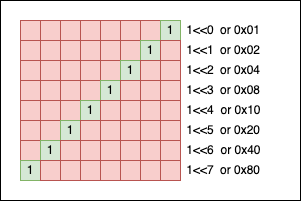

The diagram above was exported from draw.io. Its source (the exported page's mxGraphModel, read from the mxfile embedded in the PNG):
<mxGraphModel dx="637" dy="488" grid="1" gridSize="10" guides="1" tooltips="1" connect="1" arrows="1" fold="1" page="1" pageScale="1" pageWidth="827" pageHeight="1169" math="0" shadow="0">
  <root>
    <mxCell id="0" />
    <mxCell id="1" parent="0" />
    <mxCell id="clt5cnehjJw0hHQtOl__-95" value="" style="rounded=0;whiteSpace=wrap;html=1;" vertex="1" parent="1">
      <mxGeometry x="260" y="260" width="300" height="200" as="geometry" />
    </mxCell>
    <mxCell id="clt5cnehjJw0hHQtOl__-5" value="" style="rounded=0;whiteSpace=wrap;html=1;fillColor=#f8cecc;strokeColor=#b85450;" vertex="1" parent="1">
      <mxGeometry x="320" y="280" width="20" height="20" as="geometry" />
    </mxCell>
    <mxCell id="clt5cnehjJw0hHQtOl__-6" value="" style="rounded=0;whiteSpace=wrap;html=1;fillColor=#f8cecc;strokeColor=#b85450;" vertex="1" parent="1">
      <mxGeometry x="340" y="280" width="20" height="20" as="geometry" />
    </mxCell>
    <mxCell id="clt5cnehjJw0hHQtOl__-7" value="" style="rounded=0;whiteSpace=wrap;html=1;fillColor=#f8cecc;strokeColor=#b85450;" vertex="1" parent="1">
      <mxGeometry x="360" y="280" width="20" height="20" as="geometry" />
    </mxCell>
    <mxCell id="clt5cnehjJw0hHQtOl__-8" value="" style="rounded=0;whiteSpace=wrap;html=1;fillColor=#f8cecc;strokeColor=#b85450;" vertex="1" parent="1">
      <mxGeometry x="380" y="280" width="20" height="20" as="geometry" />
    </mxCell>
    <mxCell id="clt5cnehjJw0hHQtOl__-9" value="" style="rounded=0;whiteSpace=wrap;html=1;fillColor=#f8cecc;strokeColor=#b85450;" vertex="1" parent="1">
      <mxGeometry x="400" y="280" width="20" height="20" as="geometry" />
    </mxCell>
    <mxCell id="clt5cnehjJw0hHQtOl__-10" value="1" style="rounded=0;whiteSpace=wrap;html=1;fillColor=#d5e8d4;strokeColor=#82b366;" vertex="1" parent="1">
      <mxGeometry x="420" y="280" width="20" height="20" as="geometry" />
    </mxCell>
    <mxCell id="clt5cnehjJw0hHQtOl__-19" value="" style="rounded=0;whiteSpace=wrap;html=1;fillColor=#f8cecc;strokeColor=#b85450;" vertex="1" parent="1">
      <mxGeometry x="280" y="300" width="20" height="20" as="geometry" />
    </mxCell>
    <mxCell id="clt5cnehjJw0hHQtOl__-20" value="" style="rounded=0;whiteSpace=wrap;html=1;fillColor=#f8cecc;strokeColor=#b85450;" vertex="1" parent="1">
      <mxGeometry x="300" y="300" width="20" height="20" as="geometry" />
    </mxCell>
    <mxCell id="clt5cnehjJw0hHQtOl__-21" value="" style="rounded=0;whiteSpace=wrap;html=1;fillColor=#f8cecc;strokeColor=#b85450;" vertex="1" parent="1">
      <mxGeometry x="320" y="300" width="20" height="20" as="geometry" />
    </mxCell>
    <mxCell id="clt5cnehjJw0hHQtOl__-22" value="" style="rounded=0;whiteSpace=wrap;html=1;fillColor=#f8cecc;strokeColor=#b85450;" vertex="1" parent="1">
      <mxGeometry x="340" y="300" width="20" height="20" as="geometry" />
    </mxCell>
    <mxCell id="clt5cnehjJw0hHQtOl__-23" value="" style="rounded=0;whiteSpace=wrap;html=1;fillColor=#f8cecc;strokeColor=#b85450;" vertex="1" parent="1">
      <mxGeometry x="360" y="300" width="20" height="20" as="geometry" />
    </mxCell>
    <mxCell id="clt5cnehjJw0hHQtOl__-24" value="" style="rounded=0;whiteSpace=wrap;html=1;fillColor=#f8cecc;strokeColor=#b85450;" vertex="1" parent="1">
      <mxGeometry x="380" y="300" width="20" height="20" as="geometry" />
    </mxCell>
    <mxCell id="clt5cnehjJw0hHQtOl__-25" value="1" style="rounded=0;whiteSpace=wrap;html=1;fillColor=#d5e8d4;strokeColor=#82b366;" vertex="1" parent="1">
      <mxGeometry x="400" y="300" width="20" height="20" as="geometry" />
    </mxCell>
    <mxCell id="clt5cnehjJw0hHQtOl__-26" value="" style="rounded=0;whiteSpace=wrap;html=1;fillColor=#f8cecc;strokeColor=#b85450;" vertex="1" parent="1">
      <mxGeometry x="420" y="300" width="20" height="20" as="geometry" />
    </mxCell>
    <mxCell id="clt5cnehjJw0hHQtOl__-27" value="" style="rounded=0;whiteSpace=wrap;html=1;fillColor=#f8cecc;strokeColor=#b85450;" vertex="1" parent="1">
      <mxGeometry x="280" y="320" width="20" height="20" as="geometry" />
    </mxCell>
    <mxCell id="clt5cnehjJw0hHQtOl__-28" value="" style="rounded=0;whiteSpace=wrap;html=1;fillColor=#f8cecc;strokeColor=#b85450;" vertex="1" parent="1">
      <mxGeometry x="300" y="320" width="20" height="20" as="geometry" />
    </mxCell>
    <mxCell id="clt5cnehjJw0hHQtOl__-29" value="" style="rounded=0;whiteSpace=wrap;html=1;fillColor=#f8cecc;strokeColor=#b85450;" vertex="1" parent="1">
      <mxGeometry x="320" y="320" width="20" height="20" as="geometry" />
    </mxCell>
    <mxCell id="clt5cnehjJw0hHQtOl__-30" value="" style="rounded=0;whiteSpace=wrap;html=1;fillColor=#f8cecc;strokeColor=#b85450;" vertex="1" parent="1">
      <mxGeometry x="340" y="320" width="20" height="20" as="geometry" />
    </mxCell>
    <mxCell id="clt5cnehjJw0hHQtOl__-31" value="" style="rounded=0;whiteSpace=wrap;html=1;fillColor=#f8cecc;strokeColor=#b85450;" vertex="1" parent="1">
      <mxGeometry x="360" y="320" width="20" height="20" as="geometry" />
    </mxCell>
    <mxCell id="clt5cnehjJw0hHQtOl__-32" value="1" style="rounded=0;whiteSpace=wrap;html=1;fillColor=#d5e8d4;strokeColor=#82b366;" vertex="1" parent="1">
      <mxGeometry x="380" y="320" width="20" height="20" as="geometry" />
    </mxCell>
    <mxCell id="clt5cnehjJw0hHQtOl__-33" value="" style="rounded=0;whiteSpace=wrap;html=1;fillColor=#f8cecc;strokeColor=#b85450;" vertex="1" parent="1">
      <mxGeometry x="400" y="320" width="20" height="20" as="geometry" />
    </mxCell>
    <mxCell id="clt5cnehjJw0hHQtOl__-34" value="" style="rounded=0;whiteSpace=wrap;html=1;fillColor=#f8cecc;strokeColor=#b85450;" vertex="1" parent="1">
      <mxGeometry x="420" y="320" width="20" height="20" as="geometry" />
    </mxCell>
    <mxCell id="clt5cnehjJw0hHQtOl__-35" value="" style="rounded=0;whiteSpace=wrap;html=1;fillColor=#f8cecc;strokeColor=#b85450;" vertex="1" parent="1">
      <mxGeometry x="280" y="340" width="20" height="20" as="geometry" />
    </mxCell>
    <mxCell id="clt5cnehjJw0hHQtOl__-36" value="" style="rounded=0;whiteSpace=wrap;html=1;fillColor=#f8cecc;strokeColor=#b85450;" vertex="1" parent="1">
      <mxGeometry x="300" y="340" width="20" height="20" as="geometry" />
    </mxCell>
    <mxCell id="clt5cnehjJw0hHQtOl__-37" value="" style="rounded=0;whiteSpace=wrap;html=1;fillColor=#f8cecc;strokeColor=#b85450;" vertex="1" parent="1">
      <mxGeometry x="320" y="340" width="20" height="20" as="geometry" />
    </mxCell>
    <mxCell id="clt5cnehjJw0hHQtOl__-38" value="" style="rounded=0;whiteSpace=wrap;html=1;fillColor=#f8cecc;strokeColor=#b85450;" vertex="1" parent="1">
      <mxGeometry x="340" y="340" width="20" height="20" as="geometry" />
    </mxCell>
    <mxCell id="clt5cnehjJw0hHQtOl__-39" value="1" style="rounded=0;whiteSpace=wrap;html=1;fillColor=#d5e8d4;strokeColor=#82b366;" vertex="1" parent="1">
      <mxGeometry x="360" y="340" width="20" height="20" as="geometry" />
    </mxCell>
    <mxCell id="clt5cnehjJw0hHQtOl__-40" value="" style="rounded=0;whiteSpace=wrap;html=1;fillColor=#f8cecc;strokeColor=#b85450;" vertex="1" parent="1">
      <mxGeometry x="380" y="340" width="20" height="20" as="geometry" />
    </mxCell>
    <mxCell id="clt5cnehjJw0hHQtOl__-41" value="" style="rounded=0;whiteSpace=wrap;html=1;fillColor=#f8cecc;strokeColor=#b85450;" vertex="1" parent="1">
      <mxGeometry x="400" y="340" width="20" height="20" as="geometry" />
    </mxCell>
    <mxCell id="clt5cnehjJw0hHQtOl__-42" value="" style="rounded=0;whiteSpace=wrap;html=1;fillColor=#f8cecc;strokeColor=#b85450;" vertex="1" parent="1">
      <mxGeometry x="420" y="340" width="20" height="20" as="geometry" />
    </mxCell>
    <mxCell id="clt5cnehjJw0hHQtOl__-43" value="" style="rounded=0;whiteSpace=wrap;html=1;fillColor=#f8cecc;strokeColor=#b85450;" vertex="1" parent="1">
      <mxGeometry x="280" y="360" width="20" height="20" as="geometry" />
    </mxCell>
    <mxCell id="clt5cnehjJw0hHQtOl__-44" value="" style="rounded=0;whiteSpace=wrap;html=1;fillColor=#f8cecc;strokeColor=#b85450;" vertex="1" parent="1">
      <mxGeometry x="300" y="360" width="20" height="20" as="geometry" />
    </mxCell>
    <mxCell id="clt5cnehjJw0hHQtOl__-45" value="" style="rounded=0;whiteSpace=wrap;html=1;fillColor=#f8cecc;strokeColor=#b85450;" vertex="1" parent="1">
      <mxGeometry x="320" y="360" width="20" height="20" as="geometry" />
    </mxCell>
    <mxCell id="clt5cnehjJw0hHQtOl__-46" value="1" style="rounded=0;whiteSpace=wrap;html=1;fillColor=#d5e8d4;strokeColor=#82b366;" vertex="1" parent="1">
      <mxGeometry x="340" y="360" width="20" height="20" as="geometry" />
    </mxCell>
    <mxCell id="clt5cnehjJw0hHQtOl__-47" value="" style="rounded=0;whiteSpace=wrap;html=1;fillColor=#f8cecc;strokeColor=#b85450;" vertex="1" parent="1">
      <mxGeometry x="360" y="360" width="20" height="20" as="geometry" />
    </mxCell>
    <mxCell id="clt5cnehjJw0hHQtOl__-48" value="" style="rounded=0;whiteSpace=wrap;html=1;fillColor=#f8cecc;strokeColor=#b85450;" vertex="1" parent="1">
      <mxGeometry x="380" y="360" width="20" height="20" as="geometry" />
    </mxCell>
    <mxCell id="clt5cnehjJw0hHQtOl__-49" value="" style="rounded=0;whiteSpace=wrap;html=1;fillColor=#f8cecc;strokeColor=#b85450;" vertex="1" parent="1">
      <mxGeometry x="400" y="360" width="20" height="20" as="geometry" />
    </mxCell>
    <mxCell id="clt5cnehjJw0hHQtOl__-50" value="" style="rounded=0;whiteSpace=wrap;html=1;fillColor=#f8cecc;strokeColor=#b85450;" vertex="1" parent="1">
      <mxGeometry x="420" y="360" width="20" height="20" as="geometry" />
    </mxCell>
    <mxCell id="clt5cnehjJw0hHQtOl__-51" value="" style="rounded=0;whiteSpace=wrap;html=1;fillColor=#f8cecc;strokeColor=#b85450;" vertex="1" parent="1">
      <mxGeometry x="280" y="380" width="20" height="20" as="geometry" />
    </mxCell>
    <mxCell id="clt5cnehjJw0hHQtOl__-52" value="" style="rounded=0;whiteSpace=wrap;html=1;fillColor=#f8cecc;strokeColor=#b85450;" vertex="1" parent="1">
      <mxGeometry x="300" y="380" width="20" height="20" as="geometry" />
    </mxCell>
    <mxCell id="clt5cnehjJw0hHQtOl__-53" value="1" style="rounded=0;whiteSpace=wrap;html=1;fillColor=#d5e8d4;strokeColor=#82b366;" vertex="1" parent="1">
      <mxGeometry x="320" y="380" width="20" height="20" as="geometry" />
    </mxCell>
    <mxCell id="clt5cnehjJw0hHQtOl__-54" value="" style="rounded=0;whiteSpace=wrap;html=1;fillColor=#f8cecc;strokeColor=#b85450;" vertex="1" parent="1">
      <mxGeometry x="340" y="380" width="20" height="20" as="geometry" />
    </mxCell>
    <mxCell id="clt5cnehjJw0hHQtOl__-55" value="" style="rounded=0;whiteSpace=wrap;html=1;fillColor=#f8cecc;strokeColor=#b85450;" vertex="1" parent="1">
      <mxGeometry x="360" y="380" width="20" height="20" as="geometry" />
    </mxCell>
    <mxCell id="clt5cnehjJw0hHQtOl__-56" value="" style="rounded=0;whiteSpace=wrap;html=1;fillColor=#f8cecc;strokeColor=#b85450;" vertex="1" parent="1">
      <mxGeometry x="380" y="380" width="20" height="20" as="geometry" />
    </mxCell>
    <mxCell id="clt5cnehjJw0hHQtOl__-57" value="" style="rounded=0;whiteSpace=wrap;html=1;fillColor=#f8cecc;strokeColor=#b85450;" vertex="1" parent="1">
      <mxGeometry x="400" y="380" width="20" height="20" as="geometry" />
    </mxCell>
    <mxCell id="clt5cnehjJw0hHQtOl__-58" value="" style="rounded=0;whiteSpace=wrap;html=1;fillColor=#f8cecc;strokeColor=#b85450;" vertex="1" parent="1">
      <mxGeometry x="420" y="380" width="20" height="20" as="geometry" />
    </mxCell>
    <mxCell id="clt5cnehjJw0hHQtOl__-59" value="" style="rounded=0;whiteSpace=wrap;html=1;fillColor=#f8cecc;strokeColor=#b85450;" vertex="1" parent="1">
      <mxGeometry x="280" y="400" width="20" height="20" as="geometry" />
    </mxCell>
    <mxCell id="clt5cnehjJw0hHQtOl__-60" value="1" style="rounded=0;whiteSpace=wrap;html=1;fillColor=#d5e8d4;strokeColor=#82b366;" vertex="1" parent="1">
      <mxGeometry x="300" y="400" width="20" height="20" as="geometry" />
    </mxCell>
    <mxCell id="clt5cnehjJw0hHQtOl__-61" value="" style="rounded=0;whiteSpace=wrap;html=1;fillColor=#f8cecc;strokeColor=#b85450;" vertex="1" parent="1">
      <mxGeometry x="320" y="400" width="20" height="20" as="geometry" />
    </mxCell>
    <mxCell id="clt5cnehjJw0hHQtOl__-62" value="" style="rounded=0;whiteSpace=wrap;html=1;fillColor=#f8cecc;strokeColor=#b85450;" vertex="1" parent="1">
      <mxGeometry x="340" y="400" width="20" height="20" as="geometry" />
    </mxCell>
    <mxCell id="clt5cnehjJw0hHQtOl__-63" value="" style="rounded=0;whiteSpace=wrap;html=1;fillColor=#f8cecc;strokeColor=#b85450;" vertex="1" parent="1">
      <mxGeometry x="360" y="400" width="20" height="20" as="geometry" />
    </mxCell>
    <mxCell id="clt5cnehjJw0hHQtOl__-64" value="" style="rounded=0;whiteSpace=wrap;html=1;fillColor=#f8cecc;strokeColor=#b85450;" vertex="1" parent="1">
      <mxGeometry x="380" y="400" width="20" height="20" as="geometry" />
    </mxCell>
    <mxCell id="clt5cnehjJw0hHQtOl__-65" value="" style="rounded=0;whiteSpace=wrap;html=1;fillColor=#f8cecc;strokeColor=#b85450;" vertex="1" parent="1">
      <mxGeometry x="400" y="400" width="20" height="20" as="geometry" />
    </mxCell>
    <mxCell id="clt5cnehjJw0hHQtOl__-66" value="" style="rounded=0;whiteSpace=wrap;html=1;fillColor=#f8cecc;strokeColor=#b85450;" vertex="1" parent="1">
      <mxGeometry x="420" y="400" width="20" height="20" as="geometry" />
    </mxCell>
    <mxCell id="clt5cnehjJw0hHQtOl__-67" value="1" style="rounded=0;whiteSpace=wrap;html=1;fillColor=#d5e8d4;strokeColor=#82b366;" vertex="1" parent="1">
      <mxGeometry x="280" y="420" width="20" height="20" as="geometry" />
    </mxCell>
    <mxCell id="clt5cnehjJw0hHQtOl__-68" value="" style="rounded=0;whiteSpace=wrap;html=1;fillColor=#f8cecc;strokeColor=#b85450;" vertex="1" parent="1">
      <mxGeometry x="300" y="420" width="20" height="20" as="geometry" />
    </mxCell>
    <mxCell id="clt5cnehjJw0hHQtOl__-69" value="" style="rounded=0;whiteSpace=wrap;html=1;fillColor=#f8cecc;strokeColor=#b85450;" vertex="1" parent="1">
      <mxGeometry x="320" y="420" width="20" height="20" as="geometry" />
    </mxCell>
    <mxCell id="clt5cnehjJw0hHQtOl__-70" value="" style="rounded=0;whiteSpace=wrap;html=1;fillColor=#f8cecc;strokeColor=#b85450;" vertex="1" parent="1">
      <mxGeometry x="340" y="420" width="20" height="20" as="geometry" />
    </mxCell>
    <mxCell id="clt5cnehjJw0hHQtOl__-71" value="" style="rounded=0;whiteSpace=wrap;html=1;fillColor=#f8cecc;strokeColor=#b85450;" vertex="1" parent="1">
      <mxGeometry x="360" y="420" width="20" height="20" as="geometry" />
    </mxCell>
    <mxCell id="clt5cnehjJw0hHQtOl__-72" value="" style="rounded=0;whiteSpace=wrap;html=1;fillColor=#f8cecc;strokeColor=#b85450;" vertex="1" parent="1">
      <mxGeometry x="380" y="420" width="20" height="20" as="geometry" />
    </mxCell>
    <mxCell id="clt5cnehjJw0hHQtOl__-73" value="" style="rounded=0;whiteSpace=wrap;html=1;fillColor=#f8cecc;strokeColor=#b85450;" vertex="1" parent="1">
      <mxGeometry x="400" y="420" width="20" height="20" as="geometry" />
    </mxCell>
    <mxCell id="clt5cnehjJw0hHQtOl__-74" value="" style="rounded=0;whiteSpace=wrap;html=1;fillColor=#f8cecc;strokeColor=#b85450;" vertex="1" parent="1">
      <mxGeometry x="420" y="420" width="20" height="20" as="geometry" />
    </mxCell>
    <mxCell id="clt5cnehjJw0hHQtOl__-75" value="1&amp;lt;&amp;lt;0" style="text;html=1;strokeColor=none;fillColor=none;align=center;verticalAlign=middle;whiteSpace=wrap;rounded=0;" vertex="1" parent="1">
      <mxGeometry x="440" y="282.5" width="40" height="15" as="geometry" />
    </mxCell>
    <mxCell id="clt5cnehjJw0hHQtOl__-76" value="1&amp;lt;&amp;lt;1" style="text;html=1;strokeColor=none;fillColor=none;align=center;verticalAlign=middle;whiteSpace=wrap;rounded=0;" vertex="1" parent="1">
      <mxGeometry x="440" y="302.5" width="40" height="15" as="geometry" />
    </mxCell>
    <mxCell id="clt5cnehjJw0hHQtOl__-77" value="1&amp;lt;&amp;lt;2" style="text;html=1;strokeColor=none;fillColor=none;align=center;verticalAlign=middle;whiteSpace=wrap;rounded=0;" vertex="1" parent="1">
      <mxGeometry x="440" y="322.5" width="40" height="15" as="geometry" />
    </mxCell>
    <mxCell id="clt5cnehjJw0hHQtOl__-78" value="1&amp;lt;&amp;lt;3" style="text;html=1;strokeColor=none;fillColor=none;align=center;verticalAlign=middle;whiteSpace=wrap;rounded=0;" vertex="1" parent="1">
      <mxGeometry x="440" y="342.5" width="40" height="15" as="geometry" />
    </mxCell>
    <mxCell id="clt5cnehjJw0hHQtOl__-79" value="1&amp;lt;&amp;lt;4" style="text;html=1;strokeColor=none;fillColor=none;align=center;verticalAlign=middle;whiteSpace=wrap;rounded=0;" vertex="1" parent="1">
      <mxGeometry x="440" y="362.5" width="40" height="15" as="geometry" />
    </mxCell>
    <mxCell id="clt5cnehjJw0hHQtOl__-80" value="1&amp;lt;&amp;lt;5" style="text;html=1;strokeColor=none;fillColor=none;align=center;verticalAlign=middle;whiteSpace=wrap;rounded=0;" vertex="1" parent="1">
      <mxGeometry x="440" y="382.5" width="40" height="15" as="geometry" />
    </mxCell>
    <mxCell id="clt5cnehjJw0hHQtOl__-81" value="1&amp;lt;&amp;lt;6" style="text;html=1;strokeColor=none;fillColor=none;align=center;verticalAlign=middle;whiteSpace=wrap;rounded=0;" vertex="1" parent="1">
      <mxGeometry x="440" y="402.5" width="40" height="15" as="geometry" />
    </mxCell>
    <mxCell id="clt5cnehjJw0hHQtOl__-82" value="1&amp;lt;&amp;lt;7" style="text;html=1;strokeColor=none;fillColor=none;align=center;verticalAlign=middle;whiteSpace=wrap;rounded=0;" vertex="1" parent="1">
      <mxGeometry x="440" y="422.5" width="40" height="15" as="geometry" />
    </mxCell>
    <mxCell id="clt5cnehjJw0hHQtOl__-83" value="or 0x01" style="text;html=1;strokeColor=none;fillColor=none;align=center;verticalAlign=middle;whiteSpace=wrap;rounded=0;" vertex="1" parent="1">
      <mxGeometry x="470" y="282.5" width="60" height="15" as="geometry" />
    </mxCell>
    <mxCell id="clt5cnehjJw0hHQtOl__-84" value="or 0x02" style="text;html=1;strokeColor=none;fillColor=none;align=center;verticalAlign=middle;whiteSpace=wrap;rounded=0;" vertex="1" parent="1">
      <mxGeometry x="470" y="302.5" width="60" height="15" as="geometry" />
    </mxCell>
    <mxCell id="clt5cnehjJw0hHQtOl__-85" value="or 0x04" style="text;html=1;strokeColor=none;fillColor=none;align=center;verticalAlign=middle;whiteSpace=wrap;rounded=0;" vertex="1" parent="1">
      <mxGeometry x="475" y="322.5" width="50" height="15" as="geometry" />
    </mxCell>
    <mxCell id="clt5cnehjJw0hHQtOl__-86" value="or 0x08" style="text;html=1;strokeColor=none;fillColor=none;align=center;verticalAlign=middle;whiteSpace=wrap;rounded=0;" vertex="1" parent="1">
      <mxGeometry x="475" y="342.5" width="50" height="15" as="geometry" />
    </mxCell>
    <mxCell id="clt5cnehjJw0hHQtOl__-87" value="or 0x10" style="text;html=1;strokeColor=none;fillColor=none;align=center;verticalAlign=middle;whiteSpace=wrap;rounded=0;" vertex="1" parent="1">
      <mxGeometry x="477.5" y="362.5" width="45" height="15" as="geometry" />
    </mxCell>
    <mxCell id="clt5cnehjJw0hHQtOl__-88" value="or 0x20" style="text;html=1;strokeColor=none;fillColor=none;align=center;verticalAlign=middle;whiteSpace=wrap;rounded=0;" vertex="1" parent="1">
      <mxGeometry x="475" y="382.5" width="50" height="15" as="geometry" />
    </mxCell>
    <mxCell id="clt5cnehjJw0hHQtOl__-89" value="or 0x40" style="text;html=1;strokeColor=none;fillColor=none;align=center;verticalAlign=middle;whiteSpace=wrap;rounded=0;" vertex="1" parent="1">
      <mxGeometry x="477.5" y="402.5" width="45" height="15" as="geometry" />
    </mxCell>
    <mxCell id="clt5cnehjJw0hHQtOl__-90" value="or 0x80" style="text;html=1;strokeColor=none;fillColor=none;align=center;verticalAlign=middle;whiteSpace=wrap;rounded=0;" vertex="1" parent="1">
      <mxGeometry x="475" y="422.5" width="50" height="15" as="geometry" />
    </mxCell>
    <mxCell id="clt5cnehjJw0hHQtOl__-93" value="" style="rounded=0;whiteSpace=wrap;html=1;fillColor=#f8cecc;strokeColor=#b85450;" vertex="1" parent="1">
      <mxGeometry x="300" y="280" width="20" height="20" as="geometry" />
    </mxCell>
    <mxCell id="clt5cnehjJw0hHQtOl__-94" value="" style="rounded=0;whiteSpace=wrap;html=1;fillColor=#f8cecc;strokeColor=#b85450;" vertex="1" parent="1">
      <mxGeometry x="280" y="280" width="20" height="20" as="geometry" />
    </mxCell>
  </root>
</mxGraphModel>